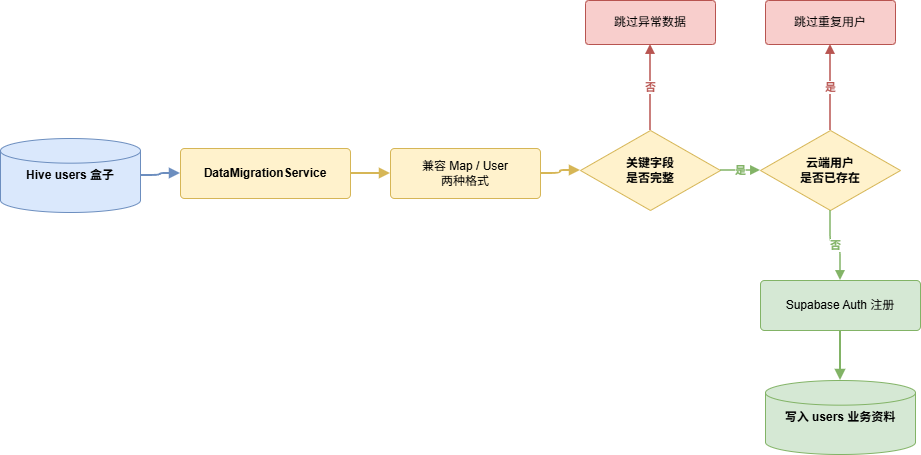

The diagram above was exported from draw.io. Its source (the exported page's mxGraphModel, read from the mxfile embedded in the PNG):
<mxGraphModel dx="1414" dy="751" grid="1" gridSize="10" guides="1" tooltips="1" connect="1" arrows="1" fold="1" page="1" pageScale="1" pageWidth="1100" pageHeight="600" math="0" shadow="0">
  <root>
    <mxCell id="0" />
    <mxCell id="1" parent="0" />
    <mxCell id="A" parent="1" style="shape=mxgraph.flowchart.database;whiteSpace=wrap;html=1;fillColor=#dae8fc;strokeColor=#6c8ebf;fontSize=12;fontStyle=1;" value="Hive users 盒子" vertex="1">
      <mxGeometry height="74" width="140" x="30" y="248" as="geometry" />
    </mxCell>
    <mxCell id="B" parent="1" style="rounded=1;whiteSpace=wrap;html=1;fillColor=#fff2cc;strokeColor=#d6b656;fontSize=12;fontStyle=1;arcSize=8;" value="DataMigrationService" vertex="1">
      <mxGeometry height="50" width="170" x="210" y="258" as="geometry" />
    </mxCell>
    <mxCell id="C" parent="1" style="rounded=1;whiteSpace=wrap;html=1;fillColor=#fff2cc;strokeColor=#d6b656;fontSize=12;arcSize=8;" value="兼容 Map / User&#10;两种格式" vertex="1">
      <mxGeometry height="50" width="150" x="420" y="258" as="geometry" />
    </mxCell>
    <mxCell id="D" parent="1" style="rhombus;whiteSpace=wrap;html=1;fillColor=#fff2cc;strokeColor=#d6b656;fontSize=12;fontStyle=1;" value="关键字段&#10;是否完整" vertex="1">
      <mxGeometry height="80" width="140" x="610" y="240" as="geometry" />
    </mxCell>
    <mxCell id="E" parent="1" style="rounded=1;whiteSpace=wrap;html=1;fillColor=#f8cecc;strokeColor=#b85450;fontSize=12;arcSize=8;" value="跳过异常数据" vertex="1">
      <mxGeometry height="44" width="130" x="615" y="110" as="geometry" />
    </mxCell>
    <mxCell id="F" parent="1" style="rhombus;whiteSpace=wrap;html=1;fillColor=#fff2cc;strokeColor=#d6b656;fontSize=12;fontStyle=1;" value="云端用户&#10;是否已存在" vertex="1">
      <mxGeometry height="80" width="140" x="790" y="240" as="geometry" />
    </mxCell>
    <mxCell id="G" parent="1" style="rounded=1;whiteSpace=wrap;html=1;fillColor=#f8cecc;strokeColor=#b85450;fontSize=12;arcSize=8;" value="跳过重复用户" vertex="1">
      <mxGeometry height="44" width="130" x="795" y="110" as="geometry" />
    </mxCell>
    <mxCell id="H" parent="1" style="rounded=1;whiteSpace=wrap;html=1;fillColor=#d5e8d4;strokeColor=#82b366;fontSize=12;arcSize=8;" value="Supabase Auth 注册" vertex="1">
      <mxGeometry height="50" width="160" x="790" y="390" as="geometry" />
    </mxCell>
    <mxCell id="I" parent="1" style="shape=mxgraph.flowchart.database;whiteSpace=wrap;html=1;fillColor=#d5e8d4;strokeColor=#82b366;fontSize=12;fontStyle=1;" value="写入 users 业务资料" vertex="1">
      <mxGeometry height="74" width="150" x="795" y="490" as="geometry" />
    </mxCell>
    <mxCell id="e1" edge="1" parent="1" source="A" style="edgeStyle=orthogonalEdgeStyle;html=1;strokeColor=#6c8ebf;strokeWidth=2;endArrow=block;endFill=1;" target="B">
      <mxGeometry relative="1" as="geometry" />
    </mxCell>
    <mxCell id="e2" edge="1" parent="1" source="B" style="edgeStyle=orthogonalEdgeStyle;html=1;strokeColor=#d6b656;strokeWidth=2;endArrow=block;endFill=1;" target="C">
      <mxGeometry relative="1" as="geometry" />
    </mxCell>
    <mxCell id="e3" edge="1" parent="1" source="C" style="edgeStyle=orthogonalEdgeStyle;html=1;strokeColor=#d6b656;strokeWidth=2;endArrow=block;endFill=1;" target="D">
      <mxGeometry relative="1" as="geometry" />
    </mxCell>
    <mxCell id="e4" edge="1" parent="1" source="D" style="edgeStyle=orthogonalEdgeStyle;html=1;strokeColor=#b85450;strokeWidth=1.5;endArrow=block;endFill=1;fontSize=11;fontColor=#b85450;fontStyle=1;exitX=0.5;exitY=0;entryX=0.5;entryY=1;" target="E" value="否">
      <mxGeometry relative="1" as="geometry" />
    </mxCell>
    <mxCell id="e5" edge="1" parent="1" source="D" style="edgeStyle=orthogonalEdgeStyle;html=1;strokeColor=#82b366;strokeWidth=1.5;endArrow=block;endFill=1;fontSize=11;fontColor=#82b366;fontStyle=1;" target="F" value="是">
      <mxGeometry relative="1" as="geometry" />
    </mxCell>
    <mxCell id="e6" edge="1" parent="1" source="F" style="edgeStyle=orthogonalEdgeStyle;html=1;strokeColor=#b85450;strokeWidth=1.5;endArrow=block;endFill=1;fontSize=11;fontColor=#b85450;fontStyle=1;exitX=0.5;exitY=0;entryX=0.5;entryY=1;" target="G" value="是">
      <mxGeometry relative="1" as="geometry" />
    </mxCell>
    <mxCell id="e7" edge="1" parent="1" source="F" style="edgeStyle=orthogonalEdgeStyle;html=1;strokeColor=#82b366;strokeWidth=1.5;endArrow=block;endFill=1;fontSize=11;fontColor=#82b366;fontStyle=1;exitX=0.5;exitY=1;entryX=0.5;entryY=0;" target="H" value="否">
      <mxGeometry relative="1" as="geometry" />
    </mxCell>
    <mxCell id="e8" edge="1" parent="1" source="H" style="edgeStyle=orthogonalEdgeStyle;html=1;strokeColor=#82b366;strokeWidth=2;endArrow=block;endFill=1;" target="I">
      <mxGeometry relative="1" as="geometry" />
    </mxCell>
  </root>
</mxGraphModel>